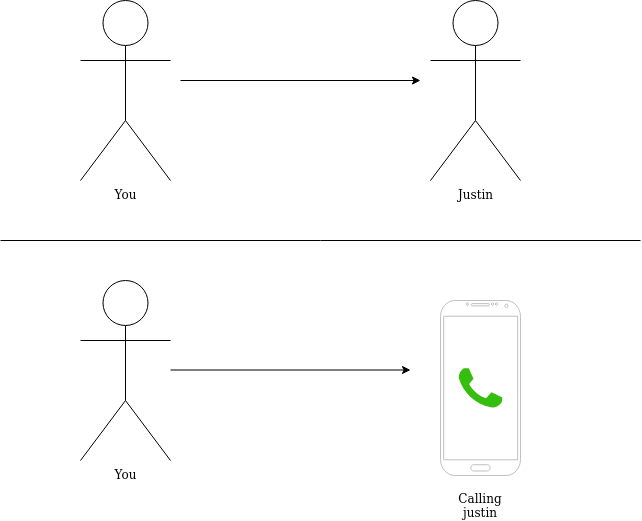

The diagram above was exported from draw.io. Its source (the exported page's mxGraphModel, read from the mxfile embedded in the PNG):
<mxGraphModel dx="1348" dy="764" grid="1" gridSize="10" guides="1" tooltips="1" connect="1" arrows="1" fold="1" page="1" pageScale="1" pageWidth="850" pageHeight="1100" math="0" shadow="0">
  <root>
    <mxCell id="0" />
    <mxCell id="1" parent="0" />
    <mxCell id="prXKuDZQsQi7dCE5tceP-1" value="Justin" style="shape=umlActor;verticalLabelPosition=bottom;verticalAlign=top;html=1;outlineConnect=0;" parent="1" vertex="1">
      <mxGeometry x="510" y="480" width="90" height="180" as="geometry" />
    </mxCell>
    <mxCell id="prXKuDZQsQi7dCE5tceP-2" value="You" style="shape=umlActor;verticalLabelPosition=bottom;verticalAlign=top;html=1;outlineConnect=0;" parent="1" vertex="1">
      <mxGeometry x="160" y="480" width="90" height="180" as="geometry" />
    </mxCell>
    <mxCell id="prXKuDZQsQi7dCE5tceP-6" value="" style="endArrow=none;html=1;rounded=0;" parent="1" edge="1">
      <mxGeometry width="50" height="50" relative="1" as="geometry">
        <mxPoint x="80" y="720" as="sourcePoint" />
        <mxPoint x="720" y="720" as="targetPoint" />
      </mxGeometry>
    </mxCell>
    <mxCell id="prXKuDZQsQi7dCE5tceP-7" value="You" style="shape=umlActor;verticalLabelPosition=bottom;verticalAlign=top;html=1;outlineConnect=0;" parent="1" vertex="1">
      <mxGeometry x="160" y="760" width="90" height="180" as="geometry" />
    </mxCell>
    <mxCell id="prXKuDZQsQi7dCE5tceP-9" value="" style="verticalLabelPosition=bottom;verticalAlign=top;html=1;shadow=0;dashed=0;strokeWidth=1;shape=mxgraph.android.phone2;strokeColor=#c0c0c0;" parent="1" vertex="1">
      <mxGeometry x="520" y="780" width="80" height="175" as="geometry" />
    </mxCell>
    <mxCell id="prXKuDZQsQi7dCE5tceP-10" value="" style="dashed=0;outlineConnect=0;html=1;align=center;labelPosition=center;verticalLabelPosition=bottom;verticalAlign=top;shape=mxgraph.weblogos.phone;fillColor=#36BE0F;strokeColor=none" parent="1" vertex="1">
      <mxGeometry x="538.0500000000001" y="847.6999999999999" width="43.9" height="39.6" as="geometry" />
    </mxCell>
    <mxCell id="prXKuDZQsQi7dCE5tceP-11" value="Calling justin" style="text;html=1;strokeColor=none;fillColor=none;align=center;verticalAlign=middle;whiteSpace=wrap;rounded=0;" parent="1" vertex="1">
      <mxGeometry x="530" y="970" width="60" height="30" as="geometry" />
    </mxCell>
    <mxCell id="prXKuDZQsQi7dCE5tceP-13" value="" style="endArrow=classic;html=1;rounded=0;" parent="1" edge="1">
      <mxGeometry width="50" height="50" relative="1" as="geometry">
        <mxPoint x="260" y="560" as="sourcePoint" />
        <mxPoint x="500" y="560" as="targetPoint" />
      </mxGeometry>
    </mxCell>
    <mxCell id="prXKuDZQsQi7dCE5tceP-14" value="" style="endArrow=classic;html=1;rounded=0;" parent="1" edge="1">
      <mxGeometry width="50" height="50" relative="1" as="geometry">
        <mxPoint x="250" y="849.5" as="sourcePoint" />
        <mxPoint x="490" y="849.5" as="targetPoint" />
      </mxGeometry>
    </mxCell>
  </root>
</mxGraphModel>